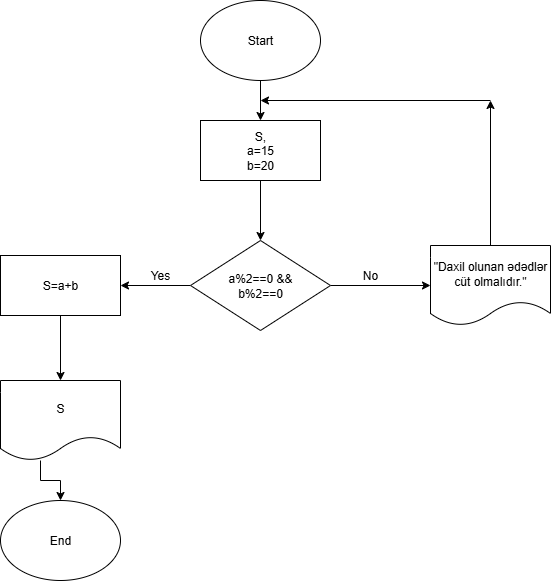

The diagram above was exported from draw.io. Its source (the exported page's mxGraphModel, read from the mxfile embedded in the PNG):
<mxGraphModel dx="490" dy="306" grid="1" gridSize="10" guides="1" tooltips="1" connect="1" arrows="1" fold="1" page="1" pageScale="1" pageWidth="850" pageHeight="1100" math="0" shadow="0">
  <root>
    <mxCell id="0" />
    <mxCell id="1" parent="0" />
    <mxCell id="vaE_GvzAx8enpCAI_qW_-7" value="" style="edgeStyle=orthogonalEdgeStyle;rounded=0;orthogonalLoop=1;jettySize=auto;html=1;" edge="1" parent="1" source="vaE_GvzAx8enpCAI_qW_-1" target="vaE_GvzAx8enpCAI_qW_-2">
      <mxGeometry relative="1" as="geometry" />
    </mxCell>
    <mxCell id="vaE_GvzAx8enpCAI_qW_-1" value="Start" style="ellipse;whiteSpace=wrap;html=1;" vertex="1" parent="1">
      <mxGeometry x="270" width="120" height="80" as="geometry" />
    </mxCell>
    <mxCell id="vaE_GvzAx8enpCAI_qW_-8" value="" style="edgeStyle=orthogonalEdgeStyle;rounded=0;orthogonalLoop=1;jettySize=auto;html=1;" edge="1" parent="1" source="vaE_GvzAx8enpCAI_qW_-2" target="vaE_GvzAx8enpCAI_qW_-3">
      <mxGeometry relative="1" as="geometry" />
    </mxCell>
    <mxCell id="vaE_GvzAx8enpCAI_qW_-2" value="S,&lt;div&gt;a=15&lt;div&gt;b=20&lt;/div&gt;&lt;/div&gt;" style="rounded=0;whiteSpace=wrap;html=1;" vertex="1" parent="1">
      <mxGeometry x="270" y="120" width="120" height="60" as="geometry" />
    </mxCell>
    <mxCell id="vaE_GvzAx8enpCAI_qW_-9" value="" style="edgeStyle=orthogonalEdgeStyle;rounded=0;orthogonalLoop=1;jettySize=auto;html=1;" edge="1" parent="1" source="vaE_GvzAx8enpCAI_qW_-3" target="vaE_GvzAx8enpCAI_qW_-4">
      <mxGeometry relative="1" as="geometry" />
    </mxCell>
    <mxCell id="vaE_GvzAx8enpCAI_qW_-11" value="" style="edgeStyle=orthogonalEdgeStyle;rounded=0;orthogonalLoop=1;jettySize=auto;html=1;" edge="1" parent="1" source="vaE_GvzAx8enpCAI_qW_-3" target="vaE_GvzAx8enpCAI_qW_-6">
      <mxGeometry relative="1" as="geometry" />
    </mxCell>
    <mxCell id="vaE_GvzAx8enpCAI_qW_-3" value="a%2==0 &amp;amp;&amp;amp;&lt;div&gt;b%2==0&lt;/div&gt;" style="rhombus;whiteSpace=wrap;html=1;" vertex="1" parent="1">
      <mxGeometry x="260" y="240" width="140" height="90" as="geometry" />
    </mxCell>
    <mxCell id="vaE_GvzAx8enpCAI_qW_-10" value="" style="edgeStyle=orthogonalEdgeStyle;rounded=0;orthogonalLoop=1;jettySize=auto;html=1;" edge="1" parent="1" source="vaE_GvzAx8enpCAI_qW_-4" target="vaE_GvzAx8enpCAI_qW_-5">
      <mxGeometry relative="1" as="geometry" />
    </mxCell>
    <mxCell id="vaE_GvzAx8enpCAI_qW_-4" value="S=a+b" style="rounded=0;whiteSpace=wrap;html=1;" vertex="1" parent="1">
      <mxGeometry x="70" y="255" width="120" height="60" as="geometry" />
    </mxCell>
    <mxCell id="vaE_GvzAx8enpCAI_qW_-15" value="" style="edgeStyle=orthogonalEdgeStyle;rounded=0;orthogonalLoop=1;jettySize=auto;html=1;" edge="1" parent="1" source="vaE_GvzAx8enpCAI_qW_-5" target="vaE_GvzAx8enpCAI_qW_-14">
      <mxGeometry relative="1" as="geometry">
        <Array as="points">
          <mxPoint x="110" y="480" />
          <mxPoint x="130" y="480" />
        </Array>
      </mxGeometry>
    </mxCell>
    <mxCell id="vaE_GvzAx8enpCAI_qW_-5" value="S" style="shape=document;whiteSpace=wrap;html=1;boundedLbl=1;" vertex="1" parent="1">
      <mxGeometry x="70" y="380" width="120" height="80" as="geometry" />
    </mxCell>
    <mxCell id="vaE_GvzAx8enpCAI_qW_-12" style="edgeStyle=orthogonalEdgeStyle;rounded=0;orthogonalLoop=1;jettySize=auto;html=1;" edge="1" parent="1" source="vaE_GvzAx8enpCAI_qW_-6">
      <mxGeometry relative="1" as="geometry">
        <mxPoint x="560" y="100" as="targetPoint" />
      </mxGeometry>
    </mxCell>
    <mxCell id="vaE_GvzAx8enpCAI_qW_-6" value="&quot;Daxil olunan ədədlər&lt;div&gt;cüt olmalıdır.&quot;&lt;/div&gt;" style="shape=document;whiteSpace=wrap;html=1;boundedLbl=1;" vertex="1" parent="1">
      <mxGeometry x="500" y="245" width="120" height="80" as="geometry" />
    </mxCell>
    <mxCell id="vaE_GvzAx8enpCAI_qW_-13" value="" style="endArrow=classic;html=1;rounded=0;" edge="1" parent="1">
      <mxGeometry width="50" height="50" relative="1" as="geometry">
        <mxPoint x="560" y="100" as="sourcePoint" />
        <mxPoint x="330" y="100" as="targetPoint" />
      </mxGeometry>
    </mxCell>
    <mxCell id="vaE_GvzAx8enpCAI_qW_-14" value="End" style="ellipse;whiteSpace=wrap;html=1;" vertex="1" parent="1">
      <mxGeometry x="70" y="500" width="120" height="80" as="geometry" />
    </mxCell>
    <mxCell id="vaE_GvzAx8enpCAI_qW_-16" value="Yes" style="text;html=1;align=center;verticalAlign=middle;whiteSpace=wrap;rounded=0;" vertex="1" parent="1">
      <mxGeometry x="200" y="260" width="60" height="30" as="geometry" />
    </mxCell>
    <mxCell id="vaE_GvzAx8enpCAI_qW_-18" style="edgeStyle=orthogonalEdgeStyle;rounded=0;orthogonalLoop=1;jettySize=auto;html=1;exitX=0.5;exitY=1;exitDx=0;exitDy=0;" edge="1" parent="1" source="vaE_GvzAx8enpCAI_qW_-16" target="vaE_GvzAx8enpCAI_qW_-16">
      <mxGeometry relative="1" as="geometry" />
    </mxCell>
    <mxCell id="vaE_GvzAx8enpCAI_qW_-19" value="No" style="text;html=1;align=center;verticalAlign=middle;whiteSpace=wrap;rounded=0;" vertex="1" parent="1">
      <mxGeometry x="410" y="260" width="60" height="30" as="geometry" />
    </mxCell>
  </root>
</mxGraphModel>